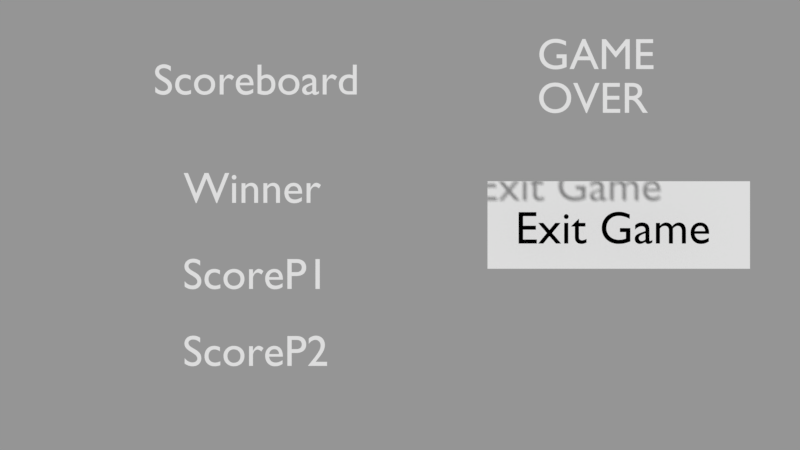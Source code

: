 # Source: client.blend  (saved by Blender 2.79.0; exported with 4.5.12 LTS)
import bpy
from mathutils import Matrix  # noqa: F401  (used for matrix-valued properties, if any)

bpy.ops.wm.read_factory_settings(use_empty=True)
scene = bpy.context.scene
scene.name = 'GameOver'

# ---- collections
col_collection_1_001 = bpy.data.collections.new('Collection 1.001'); scene.collection.children.link(col_collection_1_001)

# ---- materials (node trees are filled in below, after node groups)
mat_material_002 = bpy.data.materials.new('Material.002')
mat_material_002.alpha_threshold = 0.0
mat_material_002.use_transparent_shadow = False
mat_material_002.diffuse_color = (0.0, 0.0, 0.0, 1.0)
mat_material_002.roughness = 0.5

# ---- material node trees

# ---- cameras
cam_camera_002 = bpy.data.cameras.new('Camera.002')
cam_camera_002.clip_end = 100.0
cam_camera_002.lens = 35.0
cam_camera_002.sensor_width = 32.0
cam_camera_002.sensor_height = 18.0
cam_camera_002.display_size = 2.0
cam_camera_002.dof.focus_distance = 0.0
cam_camera_002.dof.aperture_fstop = 128.0
cam_camera_002.dof.aperture_blades = 6

# ---- meshes
me_plane_003 = bpy.data.meshes.new('Plane.003')
me_plane_003.from_pydata([(-1.0, -1.0, 0.0), (1.0, -1.0, 0.0), (-1.0, 1.0, 0.0), (1.0, 1.0, 0.0)], [], [(0, 1, 3, 2)])
me_plane_003.use_remesh_preserve_volume = False
me_plane_003.use_remesh_preserve_attributes = False
me_plane_003.use_mirror_vertex_groups = False
me_plane_003.update()

# ---- curves / text
txt_text_014 = bpy.data.curves.new('Text.014', 'FONT')
txt_text_014.dimensions = '2D'
txt_text_014.body = 'ScoreP2'
txt_text_014.use_path_clamp = True
txt_text_014.bevel_resolution = 0
txt_text_013 = bpy.data.curves.new('Text.013', 'FONT')
txt_text_013.dimensions = '2D'
txt_text_013.body = 'ScoreP1'
txt_text_013.use_path_clamp = True
txt_text_013.bevel_resolution = 0
txt_text_010 = bpy.data.curves.new('Text.010', 'FONT')
txt_text_010.dimensions = '2D'
txt_text_010.body = 'Scoreboard'
txt_text_010.use_path_clamp = True
txt_text_010.bevel_resolution = 0
txt_text_009 = bpy.data.curves.new('Text.009', 'FONT')
txt_text_009.dimensions = '2D'
txt_text_009.body = 'Winner'
txt_text_009.use_path_clamp = True
txt_text_009.bevel_resolution = 0
txt_text_003 = bpy.data.curves.new('Text.003', 'FONT')
txt_text_003.dimensions = '2D'
txt_text_003.body = 'Exit Game'
txt_text_003.materials.append(mat_material_002)
txt_text_003.use_path_clamp = True
txt_text_003.bevel_resolution = 0
txt_text_002 = bpy.data.curves.new('Text.002', 'FONT')
txt_text_002.dimensions = '2D'
txt_text_002.body = 'GAME \nOVER'
txt_text_002.use_path_clamp = True
txt_text_002.bevel_resolution = 0

# ---- objects
ob_scorep2 = bpy.data.objects.new('ScoreP2', txt_text_014)
ob_scorep1 = bpy.data.objects.new('ScoreP1', txt_text_013)
ob_scoreboard = bpy.data.objects.new('Scoreboard', txt_text_010)
ob_winner = bpy.data.objects.new('Winner', txt_text_009)
ob_text_003 = bpy.data.objects.new('Text.003', txt_text_003)
ob_text_002 = bpy.data.objects.new('Text.002', txt_text_002)
ob_exitgame2 = bpy.data.objects.new('ExitGame2', me_plane_003)
ob_camera_002 = bpy.data.objects.new('Camera.002', cam_camera_002)

# ---- transforms, parenting, visibility, modifiers, constraints
ob_scorep2.location = (-4.967, -3.22, 0.0)
ob_scorep2.lineart.crease_threshold = 0.0
ob_scorep1.location = (-4.967, -1.461, 0.0)
ob_scorep1.lineart.crease_threshold = 0.0
ob_scoreboard.location = (-5.638, 2.983, 0.0)
ob_scoreboard.lineart.crease_threshold = 0.0
ob_winner.location = (-4.944, 0.5065, 0.0)
ob_winner.lineart.crease_threshold = 0.0
ob_text_003.location = (2.5, -0.4025, 1.0)
ob_text_003.color = (0.0, 0.0, 0.0, 1.0)
ob_text_003.lineart.crease_threshold = 0.0
ob_text_002.location = (3.135, 3.565, 0.0)
ob_text_002.color = (0.0, 0.0, 0.0, 1.0)
ob_text_002.lineart.crease_threshold = 0.0
ob_exitgame2.location = (5.0, 0.0, 0.0)
ob_exitgame2.scale = (3.0, 1.0, 1.0)
ob_exitgame2.lineart.crease_threshold = 0.0
ob_camera_002.location = (0.0, 0.0, 20.0)
ob_camera_002.lineart.crease_threshold = 0.0

# ---- collection membership
col_collection_1_001.objects.link(ob_scorep2)
col_collection_1_001.objects.link(ob_scorep1)
col_collection_1_001.objects.link(ob_scoreboard)
col_collection_1_001.objects.link(ob_winner)
col_collection_1_001.objects.link(ob_text_003)
col_collection_1_001.objects.link(ob_text_002)
col_collection_1_001.objects.link(ob_exitgame2)
col_collection_1_001.objects.link(ob_camera_002)

# ---- scene / render settings (as saved in the file)
scene.camera = ob_camera_002
scene.frame_start = 1; scene.frame_end = 250; scene.frame_set(1)
scene.render.engine = 'BLENDER_EEVEE_NEXT'
scene.render.image_settings.exr_codec = 'NONE'
scene.render.resolution_percentage = 50
scene.render.dither_intensity = 0.0
scene.render.simplify_subdivision_render = 0
scene.render.simplify_child_particles_render = 0.0
scene.cycles.use_denoising = False
scene.cycles.samples = 128
scene.cycles.sampling_pattern = 'TABULATED_SOBOL'
scene.cycles.use_adaptive_sampling = False
scene.cycles.use_light_tree = False
scene.cycles.blur_glossy = 0.0
scene.cycles.sample_clamp_indirect = 0.0
scene.view_settings.view_transform = 'Standard'
bpy.context.view_layer.update()

# ---- added for rendering (the .blend has no usable light): sun + grey world if the file has none
light_auto_sun = bpy.data.lights.new('AutoSun', 'SUN')
light_auto_sun.energy = 3.0
light_auto_sun.angle = 0.0523599
ob_auto_sun = bpy.data.objects.new('AutoSun', light_auto_sun)
scene.collection.objects.link(ob_auto_sun)
ob_auto_sun.rotation_euler = (0.872665, 0.174533, 0.523599)
if scene.world is None:
    world_auto = bpy.data.worlds.new('AutoWorld')
    world_auto.color = (0.3, 0.3, 0.3)
    scene.world = world_auto
bpy.context.view_layer.update()
